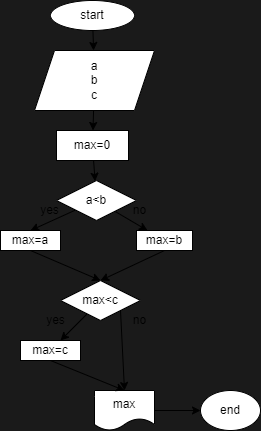

The diagram above was exported from draw.io. Its source (the exported page's mxGraphModel, read from the mxfile embedded in the PNG):
<mxGraphModel dx="332" dy="555" grid="0" gridSize="10" guides="1" tooltips="1" connect="1" arrows="1" fold="1" page="1" pageScale="1" pageWidth="827" pageHeight="1169" background="#1A1A1A" math="0" shadow="0">
  <root>
    <mxCell id="0" />
    <mxCell id="1" parent="0" />
    <mxCell id="4" value="" style="edgeStyle=none;html=1;" parent="1" source="2" target="3" edge="1">
      <mxGeometry relative="1" as="geometry" />
    </mxCell>
    <mxCell id="2" value="start" style="ellipse;whiteSpace=wrap;html=1;" parent="1" vertex="1">
      <mxGeometry x="300" y="10" width="84" height="30" as="geometry" />
    </mxCell>
    <mxCell id="6" value="" style="edgeStyle=none;html=1;" parent="1" source="3" target="5" edge="1">
      <mxGeometry relative="1" as="geometry" />
    </mxCell>
    <mxCell id="3" value="a&lt;br&gt;b&lt;br&gt;c" style="shape=parallelogram;perimeter=parallelogramPerimeter;whiteSpace=wrap;html=1;fixedSize=1;" parent="1" vertex="1">
      <mxGeometry x="284" y="60" width="120" height="60" as="geometry" />
    </mxCell>
    <mxCell id="8" value="" style="edgeStyle=none;html=1;" parent="1" source="5" target="7" edge="1">
      <mxGeometry relative="1" as="geometry" />
    </mxCell>
    <mxCell id="5" value="max=0" style="rounded=0;whiteSpace=wrap;html=1;" parent="1" vertex="1">
      <mxGeometry x="306" y="140" width="72" height="30" as="geometry" />
    </mxCell>
    <mxCell id="10" value="" style="edgeStyle=none;html=1;" parent="1" source="7" target="9" edge="1">
      <mxGeometry relative="1" as="geometry" />
    </mxCell>
    <mxCell id="14" value="" style="edgeStyle=none;html=1;entryX=0.5;entryY=0;entryDx=0;entryDy=0;" parent="1" source="7" target="29" edge="1">
      <mxGeometry relative="1" as="geometry">
        <mxPoint x="255" y="290" as="targetPoint" />
      </mxGeometry>
    </mxCell>
    <mxCell id="7" value="a&amp;lt;b" style="rhombus;whiteSpace=wrap;html=1;" parent="1" vertex="1">
      <mxGeometry x="306" y="190" width="80" height="40" as="geometry" />
    </mxCell>
    <mxCell id="32" style="edgeStyle=none;html=1;exitX=0.5;exitY=1;exitDx=0;exitDy=0;entryX=0.5;entryY=0;entryDx=0;entryDy=0;" parent="1" source="9" target="30" edge="1">
      <mxGeometry relative="1" as="geometry">
        <mxPoint x="350" y="330" as="targetPoint" />
      </mxGeometry>
    </mxCell>
    <mxCell id="9" value="max=b" style="rounded=0;whiteSpace=wrap;html=1;" parent="1" vertex="1">
      <mxGeometry x="386" y="240" width="56" height="20" as="geometry" />
    </mxCell>
    <mxCell id="11" value="yes&lt;br&gt;" style="text;html=1;align=center;verticalAlign=middle;resizable=0;points=[];autosize=1;strokeColor=none;fillColor=none;" parent="1" vertex="1">
      <mxGeometry x="284" y="210" width="30" height="20" as="geometry" />
    </mxCell>
    <mxCell id="15" value="no" style="text;html=1;align=center;verticalAlign=middle;resizable=0;points=[];autosize=1;strokeColor=none;fillColor=none;" parent="1" vertex="1">
      <mxGeometry x="374" y="210" width="30" height="20" as="geometry" />
    </mxCell>
    <mxCell id="24" style="edgeStyle=none;html=1;exitX=1;exitY=1;exitDx=0;exitDy=0;entryX=0.5;entryY=0;entryDx=0;entryDy=0;" parent="1" source="30" target="23" edge="1">
      <mxGeometry relative="1" as="geometry">
        <mxPoint x="360" y="470" as="sourcePoint" />
      </mxGeometry>
    </mxCell>
    <mxCell id="28" style="edgeStyle=none;html=1;exitX=1;exitY=0.5;exitDx=0;exitDy=0;" parent="1" source="23" target="27" edge="1">
      <mxGeometry relative="1" as="geometry" />
    </mxCell>
    <mxCell id="23" value="max" style="shape=document;whiteSpace=wrap;html=1;boundedLbl=1;" parent="1" vertex="1">
      <mxGeometry x="344" y="400" width="60" height="40" as="geometry" />
    </mxCell>
    <mxCell id="27" value="end" style="ellipse;whiteSpace=wrap;html=1;" parent="1" vertex="1">
      <mxGeometry x="450" y="400" width="60" height="40" as="geometry" />
    </mxCell>
    <mxCell id="31" style="edgeStyle=none;html=1;exitX=0.5;exitY=1;exitDx=0;exitDy=0;entryX=0.5;entryY=0;entryDx=0;entryDy=0;" parent="1" source="29" target="30" edge="1">
      <mxGeometry relative="1" as="geometry" />
    </mxCell>
    <mxCell id="29" value="max=a" style="rounded=0;whiteSpace=wrap;html=1;" parent="1" vertex="1">
      <mxGeometry x="250" y="240" width="60" height="20" as="geometry" />
    </mxCell>
    <mxCell id="35" value="" style="edgeStyle=none;html=1;" parent="1" source="30" target="34" edge="1">
      <mxGeometry relative="1" as="geometry" />
    </mxCell>
    <mxCell id="30" value="max&amp;lt;c" style="rhombus;whiteSpace=wrap;html=1;" parent="1" vertex="1">
      <mxGeometry x="310" y="290" width="80" height="40" as="geometry" />
    </mxCell>
    <mxCell id="36" style="edgeStyle=none;html=1;exitX=0.5;exitY=1;exitDx=0;exitDy=0;entryX=0.5;entryY=0;entryDx=0;entryDy=0;" parent="1" source="34" target="23" edge="1">
      <mxGeometry relative="1" as="geometry" />
    </mxCell>
    <mxCell id="34" value="max=c" style="whiteSpace=wrap;html=1;" parent="1" vertex="1">
      <mxGeometry x="270" y="350" width="60" height="20" as="geometry" />
    </mxCell>
    <mxCell id="37" value="yes&lt;br&gt;" style="text;html=1;align=center;verticalAlign=middle;resizable=0;points=[];autosize=1;strokeColor=none;fillColor=none;" parent="1" vertex="1">
      <mxGeometry x="290" y="320" width="30" height="20" as="geometry" />
    </mxCell>
    <mxCell id="38" value="no" style="text;html=1;align=center;verticalAlign=middle;resizable=0;points=[];autosize=1;strokeColor=none;fillColor=none;" parent="1" vertex="1">
      <mxGeometry x="374" y="320" width="30" height="20" as="geometry" />
    </mxCell>
  </root>
</mxGraphModel>